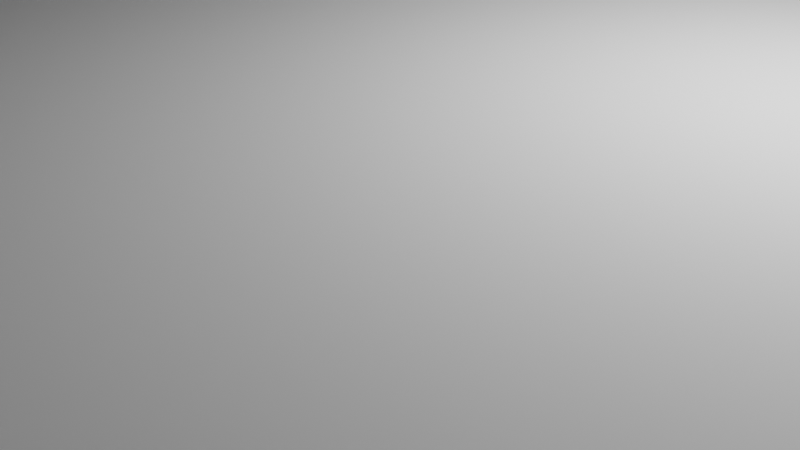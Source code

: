 # Source: AlienPlant_Skinning_Introduction.blend  (saved by Blender 2.93.21; exported with 4.5.12 LTS)
import bpy
from mathutils import Matrix  # noqa: F401  (used for matrix-valued properties, if any)

bpy.ops.wm.read_factory_settings(use_empty=True)
scene = bpy.context.scene
scene.name = 'Scene'

# ---- collections
col_collection = bpy.data.collections.new('Collection'); scene.collection.children.link(col_collection)

# ---- world
world_world = bpy.data.worlds.new('World'); scene.world = world_world
world_world.use_nodes = True; world_world.node_tree.nodes.clear()
_N = world_world.node_tree.nodes; _L = world_world.node_tree.links
n0 = _N.new('ShaderNodeOutputWorld'); n0.name = 'World Output'; n0.location = (300, 300)
n1 = _N.new('ShaderNodeBackground'); n1.name = 'Background'; n1.location = (10, 300)
n1.inputs[0].default_value = (0.05088, 0.05088, 0.05088, 1.0)
_L.new(n1.outputs[0], n0.inputs[0])
n0.is_active_output = True
world_world.color = (0.05088, 0.05088, 0.05088)
world_world.use_sun_shadow = False
world_world.sun_shadow_jitter_overblur = 0.0

# ---- cameras
cam_camera = bpy.data.cameras.new('Camera')
cam_camera.clip_end = 100.0
cam_camera.ortho_scale = 7.314

# ---- lights
light_light = bpy.data.lights.new('Light', 'POINT')
light_light.transmission_factor = 0.0
light_light.energy = 1000.0
light_light.shadow_soft_size = 0.1
light_light.shadow_maximum_resolution = 0.006
light_light.use_absolute_resolution = True

# ---- meshes
me_cylinder = bpy.data.meshes.new('Cylinder')
me_cylinder.from_pydata([(0.0, 34.11, 2.062), (0.0, 34.11, 360.2), (24.12, 24.12, 2.062), (24.12, 24.12, 360.2), (34.11, -1.491e-06, 2.062), (34.11, -1.491e-06, 360.2), (24.12, -24.12, 2.062), (24.12, -24.12, 360.2), (-2.982e-06, -34.11, 2.062), (-2.982e-06, -34.11, 360.2), (-24.12, -24.12, 2.062), (-24.12, -24.12, 360.2), (-34.11, 4.067e-07, 2.062), (-34.11, 4.067e-07, 360.2), (-24.12, 24.12, 2.062), (-24.12, 24.12, 360.2), (0.0, 34.11, 181.1), (24.12, 24.12, 181.1), (34.11, -1.491e-06, 181.1), (24.12, -24.12, 181.1), (-2.982e-06, -34.11, 181.1), (-24.12, -24.12, 181.1), (-34.11, 4.067e-07, 181.1), (-24.12, 24.12, 181.1), (0.0, 34.11, 207.1), (24.12, 24.12, 207.1), (34.11, -1.491e-06, 207.1), (24.12, -24.12, 207.1), (-2.982e-06, -34.11, 207.1), (-24.12, -24.12, 207.1), (-34.11, 4.067e-07, 207.1), (-24.12, 24.12, 207.1), (24.12, 24.12, 156.9), (34.11, -1.491e-06, 156.9), (24.12, -24.12, 156.9), (-2.982e-06, -34.11, 156.9), (-24.12, -24.12, 156.9), (-34.11, 4.067e-07, 156.9), (-24.12, 24.12, 156.9), (0.0, 34.11, 156.9)], [], [(24, 1, 3, 25), (25, 3, 5, 26), (26, 5, 7, 27), (27, 7, 9, 28), (28, 9, 11, 29), (29, 11, 13, 30), (3, 1, 15, 13, 11, 9, 7, 5), (30, 13, 15, 31), (31, 15, 1, 24), (0, 2, 4, 6, 8, 10, 12, 14), (38, 23, 16, 39), (37, 22, 23, 38), (36, 21, 22, 37), (35, 20, 21, 36), (34, 19, 20, 35), (33, 18, 19, 34), (32, 17, 18, 33), (39, 16, 17, 32), (23, 31, 24, 16), (22, 30, 31, 23), (21, 29, 30, 22), (20, 28, 29, 21), (19, 27, 28, 20), (18, 26, 27, 19), (17, 25, 26, 18), (16, 24, 25, 17), (0, 39, 32, 2), (2, 32, 33, 4), (4, 33, 34, 6), (6, 34, 35, 8), (8, 35, 36, 10), (10, 36, 37, 12), (12, 37, 38, 14), (14, 38, 39, 0)])
_uv = me_cylinder.uv_layers.new(name='UVMap')
_uv.uv.foreach_set('vector', [1.0, 0.7863, 1.0, 1.0, 0.875, 1.0, 0.875, 0.7863, 0.875, 0.7863, 0.875, 1.0, 0.75, 1.0, 0.75, 0.7863, 0.75, 0.7863, 0.75, 1.0, 0.625, 1.0, 0.625, 0.7863, 0.625, 0.7863, 0.625, 1.0, 0.5, 1.0, 0.5, 0.7863, 0.5, 0.7863, 0.5, 1.0, 0.375, 1.0, 0.375, 0.7863, 0.375, 0.7863, 0.375, 1.0, 0.25, 1.0, 0.25, 0.7863, 0.4197, 0.4197, 0.25, 0.49, 0.08029, 0.4197, 0.01, 0.25, 0.08029, 0.08029, 0.25, 0.01, 0.4197, 0.08029, 0.49, 0.25, 0.25, 0.7863, 0.25, 1.0, 0.125, 1.0, 0.125, 0.7863, 0.125, 0.7863, 0.125, 1.0, 0.0, 1.0, 0.0, 0.7863, 0.75, 0.49, 0.9197, 0.4197, 0.99, 0.25, 0.9197, 0.08029, 0.75, 0.01, 0.5803, 0.08029, 0.51, 0.25, 0.5803, 0.4197, 0.125, 0.7162, 0.125, 0.75, 0.0, 0.75, 0.0, 0.7162, 0.25, 0.7162, 0.25, 0.75, 0.125, 0.75, 0.125, 0.7162, 0.375, 0.7162, 0.375, 0.75, 0.25, 0.75, 0.25, 0.7162, 0.5, 0.7162, 0.5, 0.75, 0.375, 0.75, 0.375, 0.7162, 0.625, 0.7162, 0.625, 0.75, 0.5, 0.75, 0.5, 0.7162, 0.75, 0.7162, 0.75, 0.75, 0.625, 0.75, 0.625, 0.7162, 0.875, 0.7162, 0.875, 0.75, 0.75, 0.75, 0.75, 0.7162, 1.0, 0.7162, 1.0, 0.75, 0.875, 0.75, 0.875, 0.7162, 0.125, 0.75, 0.125, 0.7863, 0.0, 0.7863, 0.0, 0.75, 0.25, 0.75, 0.25, 0.7863, 0.125, 0.7863, 0.125, 0.75, 0.375, 0.75, 0.375, 0.7863, 0.25, 0.7863, 0.25, 0.75, 0.5, 0.75, 0.5, 0.7863, 0.375, 0.7863, 0.375, 0.75, 0.625, 0.75, 0.625, 0.7863, 0.5, 0.7863, 0.5, 0.75, 0.75, 0.75, 0.75, 0.7863, 0.625, 0.7863, 0.625, 0.75, 0.875, 0.75, 0.875, 0.7863, 0.75, 0.7863, 0.75, 0.75, 1.0, 0.75, 1.0, 0.7863, 0.875, 0.7863, 0.875, 0.75, 1.0, 0.5, 1.0, 0.7162, 0.875, 0.7162, 0.875, 0.5, 0.875, 0.5, 0.875, 0.7162, 0.75, 0.7162, 0.75, 0.5, 0.75, 0.5, 0.75, 0.7162, 0.625, 0.7162, 0.625, 0.5, 0.625, 0.5, 0.625, 0.7162, 0.5, 0.7162, 0.5, 0.5, 0.5, 0.5, 0.5, 0.7162, 0.375, 0.7162, 0.375, 0.5, 0.375, 0.5, 0.375, 0.7162, 0.25, 0.7162, 0.25, 0.5, 0.25, 0.5, 0.25, 0.7162, 0.125, 0.7162, 0.125, 0.5, 0.125, 0.5, 0.125, 0.7162, 0.0, 0.7162, 0.0, 0.5])
me_cylinder.use_remesh_fix_poles = True
me_cylinder.use_remesh_preserve_attributes = False
me_cylinder.update()
arm_armature = bpy.data.armatures.new('Armature')  # bones are not reproduced

# ---- objects
ob_light = bpy.data.objects.new('Light', light_light)
ob_camera = bpy.data.objects.new('Camera', cam_camera)
ob_armature = bpy.data.objects.new('Armature', arm_armature)
ob_cylinder = bpy.data.objects.new('Cylinder', me_cylinder)

# ---- transforms, parenting, visibility, modifiers, constraints
ob_light.location = (4.076, 1.005, 5.904)
ob_light.rotation_euler = (0.6503, 0.05522, 1.866)
ob_light.lock_rotations_4d = False
ob_light.empty_display_type = 'ARROWS'
ob_light.color = (0.0, 0.0, 0.0, 0.0)
ob_light.lineart.crease_threshold = 0.0
ob_camera.location = (7.359, -6.926, 4.958)
ob_camera.rotation_euler = (1.109, 0.0, 0.8149)
ob_camera.lock_rotations_4d = False
ob_camera.empty_display_type = 'ARROWS'
ob_camera.color = (0.0, 0.0, 0.0, 0.0)
ob_camera.display_type = 'WIRE'
ob_camera.lineart.crease_threshold = 0.0
ob_armature.location = (0.0, 0.0, 0.0)
ob_armature.show_in_front = True
ob_cylinder.location = (0.0, 0.0, 0.0)

# ---- collection membership
col_collection.objects.link(ob_light)
col_collection.objects.link(ob_camera)
col_collection.objects.link(ob_armature)
col_collection.objects.link(ob_cylinder)

# ---- scene / render settings (as saved in the file)
scene.camera = ob_camera
scene.frame_start = 1; scene.frame_end = 250; scene.frame_set(0)
scene.render.engine = 'BLENDER_EEVEE_NEXT'
scene.cycles.use_denoising = False
scene.cycles.samples = 128
scene.cycles.sampling_pattern = 'TABULATED_SOBOL'
scene.cycles.use_adaptive_sampling = False
scene.cycles.use_light_tree = False
scene.view_settings.view_transform = 'Filmic'
scene.unit_settings.scale_length = 0.01
bpy.context.view_layer.update()
